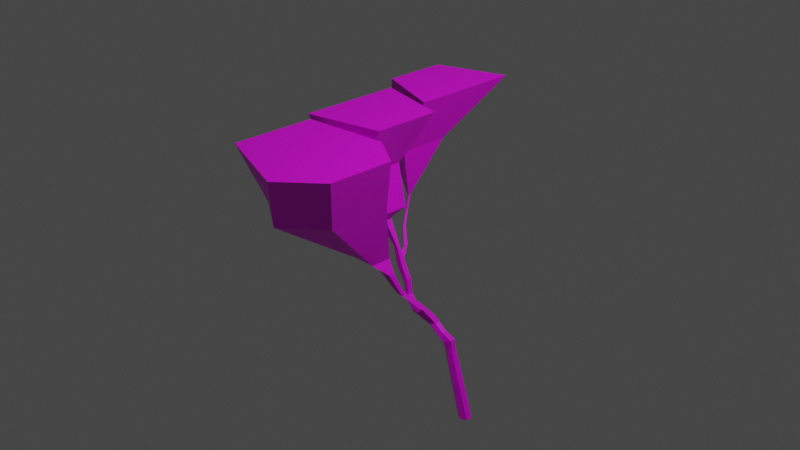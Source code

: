 # Source: tree_base.blend  (saved by Blender 2.83.18; exported with 4.5.12 LTS)
import bpy
from mathutils import Matrix  # noqa: F401  (used for matrix-valued properties, if any)

bpy.ops.wm.read_factory_settings(use_empty=True)
scene = bpy.context.scene
scene.name = 'Scene'

# ---- collections
col_collection = bpy.data.collections.new('Collection'); scene.collection.children.link(col_collection)

# ---- images (referenced by path relative to the original .blend; pixels are not part of the script)
import os
ASSET_DIR = os.environ.get("B2B_ASSET_DIR", "")  # directory of the original .blend (textures are referenced by path, not embedded)
HERE = os.path.dirname(os.path.abspath(__file__))  # packed textures are extracted next to this script under _unpacked/

def load_image(name, relpath, width, height, colorspace="sRGB"):
    """Load a texture the original file referenced (path relative to the .blend, or extracted next to this script)."""
    p = next((c for c in (os.path.join(HERE, relpath), os.path.join(ASSET_DIR, relpath)) if relpath and os.path.exists(c)), "")
    if p:
        img = bpy.data.images.load(p, check_existing=True)
        img.name = name
    else:  # same state as the original file: an image datablock whose file is absent (Cycles renders it pink)
        img = bpy.data.images.new(name, width, height)
        img.source = "FILE"
        img.filepath = "//" + (relpath or name)
    img.colorspace_settings.name = colorspace
    return img
img_tree = load_image('tree', 'tree.png', 1024, 1024, 'sRGB')

# ---- materials (node trees are filled in below, after node groups)
mat_material_001 = bpy.data.materials.new('Material.001')

# ---- material node trees
mat_material_001.use_nodes = True; mat_material_001.node_tree.nodes.clear()
_N = mat_material_001.node_tree.nodes; _L = mat_material_001.node_tree.links
n0 = _N.new('ShaderNodeBsdfPrincipled'); n0.name = 'Principled BSDF'; n0.location = (10, 300)
n0.distribution = 'GGX'
n0.subsurface_method = 'BURLEY'
n0.inputs[3].default_value = 1.45
n0.inputs[27].default_value = (0.0, 0.0, 0.0, 1.0)
n0.inputs[28].default_value = 1.0
n1 = _N.new('ShaderNodeOutputMaterial'); n1.name = 'Material Output'; n1.location = (300, 300)
n2 = _N.new('ShaderNodeTexImage'); n2.name = 'Image Texture'; n2.location = (-280, 280)
n2.image = img_tree
_L.new(n0.outputs[0], n1.inputs[0])
_L.new(n2.outputs[0], n0.inputs[0])
n1.is_active_output = True

# ---- world
world_world = bpy.data.worlds.new('World'); scene.world = world_world
world_world.use_nodes = True; world_world.node_tree.nodes.clear()
_N = world_world.node_tree.nodes; _L = world_world.node_tree.links
n0 = _N.new('ShaderNodeOutputWorld'); n0.name = 'World Output'; n0.location = (300, 300)
n1 = _N.new('ShaderNodeBackground'); n1.name = 'Background'; n1.location = (10, 300)
n1.inputs[0].default_value = (0.05088, 0.05088, 0.05088, 1.0)
_L.new(n1.outputs[0], n0.inputs[0])
n0.is_active_output = True
world_world.color = (0.05088, 0.05088, 0.05088)
world_world.use_sun_shadow = False
world_world.sun_shadow_jitter_overblur = 0.0

# ---- cameras
cam_camera = bpy.data.cameras.new('Camera')
cam_camera.clip_end = 100.0
cam_camera.ortho_scale = 7.314

# ---- lights
light_light = bpy.data.lights.new('Light', 'POINT')
light_light.transmission_factor = 0.0
light_light.energy = 1000.0
light_light.shadow_soft_size = 0.1
light_light.shadow_maximum_resolution = 0.006
light_light.use_absolute_resolution = True

# ---- meshes
me_cylinder = bpy.data.meshes.new('Cylinder')
me_cylinder.from_pydata([(0.2155, 1.0, -0.8384), (-1.562, 1.0, 4.573), (1.082, 0.5, -0.8384), (-0.6962, 0.5, 4.573), (1.082, -0.5, -0.8384), (-0.6962, -0.5, 4.573), (0.2155, -1.0, -0.8384), (-1.562, -1.0, 4.573), (-0.6505, -0.5, -0.8384), (-2.321, -0.5, 4.591), (-0.6505, 0.5, -0.8384), (-2.321, 0.5, 4.591), (-3.124, 0.8279, 9.745), (-2.407, 0.414, 9.745), (-2.407, -0.414, 9.745), (-3.124, -0.8279, 9.745), (-3.841, -0.414, 9.745), (-3.841, 0.414, 9.745), (-3.693, 0.8279, 10.69), (-2.678, 0.414, 11.23), (-2.678, -0.414, 11.23), (-3.693, -0.8279, 10.69), (-4.334, -0.414, 10.37), (-4.334, 0.414, 10.37), (-4.976, 0.8279, 11.49), (-4.375, 0.414, 11.81), (-4.375, -0.414, 11.81), (-4.976, -0.8279, 11.49), (-5.617, -0.414, 11.17), (-5.617, 0.414, 11.17), (-6.447, 0.8279, 12.51), (-5.846, 0.414, 12.82), (-5.846, -0.414, 12.82), (-6.447, -0.8279, 12.51), (-7.088, -0.414, 12.19), (-7.088, 0.414, 12.19), (-8.105, 0.4053, 13.54), (-7.193, 0.7662, 13.26), (-7.193, -0.7662, 13.26), (-8.105, -0.4053, 13.54), (-7.556, -0.7361, 12.78), (-7.556, 0.7361, 12.78), (-7.176, -1.022, 14.83), (-7.176, -1.558, 14.83), (-8.637, -0.8479, 15.3), (-8.048, -0.7945, 15.12), (-8.048, -1.786, 15.12), (-8.637, -1.732, 15.3), (-10.59, -0.414, 12.9), (-10.59, 0.414, 12.9), (-10.81, 0.4909, 14.22), (-10.81, -0.4909, 14.22), (-10.67, -0.7361, 13.57), (-10.67, 0.7361, 13.57), (-10.41, -4.335, 18.06), (-9.819, -4.389, 17.88), (-9.819, -3.397, 17.88), (-10.41, -3.451, 18.06), (-8.947, -4.161, 17.6), (-8.947, -3.625, 17.6), (-12.29, -0.3351, 14.46), (-12.29, 0.3351, 14.46), (-11.64, 0.3974, 15.33), (-11.64, -0.3974, 15.33), (-11.94, -0.5959, 14.88), (-11.94, 0.5959, 14.88), (-12.61, -0.3351, 16.8), (-12.61, 0.3351, 16.8), (-11.96, 0.3974, 17.67), (-11.96, -0.3974, 17.67), (-12.26, -0.5959, 17.22), (-12.26, 0.5959, 17.22), (-13.64, -0.3351, 18.72), (-13.64, 0.3351, 18.72), (-12.99, 0.3974, 19.59), (-12.99, -0.3974, 19.59), (-13.88, -0.5959, 19.54), (-13.88, 0.5959, 19.54), (-14.33, 0.2578, 22.43), (-14.33, -0.2578, 22.43), (-14.91, -0.3866, 22.4), (-14.91, 0.3866, 22.4), (-16.45, 0.5844, 26.08), (-16.45, -0.5844, 26.08), (-17.76, -0.8764, 26.0), (-17.76, 0.8764, 26.0), (-16.29, 2.889, 20.3), (-16.29, 3.325, 20.3), (-15.96, 2.72, 20.75), (-15.96, 3.494, 20.75), (-18.06, 4.493, 22.48), (-18.06, 4.776, 22.48), (-17.84, 4.383, 22.77), (-17.84, 4.886, 22.77), (-19.57, 6.3, 24.02), (-19.57, 6.583, 24.02), (-19.28, 6.19, 24.25), (-19.28, 6.693, 24.25), (-20.48, 8.068, 26.11), (-20.21, 7.746, 26.23), (-20.21, 8.159, 26.23), (-20.48, 7.836, 26.11), (-24.31, 7.658, 33.96), (-19.21, 5.85, 34.26), (-24.31, 12.3, 33.96), (-19.21, 14.11, 34.26), (-27.27, 20.91, 42.55), (-27.27, 10.9, 42.55), (-16.25, 6.999, 42.58), (-16.25, 24.81, 42.58), (-12.24, -6.254, 22.14), (-11.24, -6.344, 21.83), (-11.24, -4.666, 21.83), (-12.24, -4.756, 22.14), (-9.768, -5.958, 21.35), (-9.768, -5.051, 21.35), (-14.28, -7.556, 26.52), (-12.45, -9.941, 24.7), (-12.45, -4.666, 24.7), (-14.28, -4.756, 26.52), (-10.71, -8.324, 23.43), (-10.71, -5.051, 23.43), (-19.17, -19.62, 34.28), (-12.68, -23.67, 34.04), (-12.68, -5.663, 34.04), (-19.17, -7.551, 34.28), (-7.175, -18.4, 33.88), (-7.175, -8.77, 33.88), (-22.23, -22.28, 42.65), (-9.701, -26.38, 42.41), (-9.701, -7.355, 42.41), (-22.23, -9.298, 42.65), (-4.195, -20.88, 42.25), (-4.195, -10.7, 42.25), (-15.1, 2.204, 27.78), (-15.1, -2.204, 27.78), (-20.02, -3.305, 27.51), (-20.02, 3.305, 27.51), (-16.43, 2.204, 34.49), (-16.43, -4.658, 34.49), (-21.36, -5.759, 34.22), (-21.36, 3.305, 34.22), (-12.39, 5.355, 42.58), (-12.39, -5.355, 42.58), (-24.38, -8.031, 42.53), (-24.38, 8.031, 42.53)], [], [(0, 1, 3, 2), (2, 3, 5, 4), (4, 5, 7, 6), (6, 7, 9, 8), (1, 11, 17, 12), (8, 9, 11, 10), (10, 11, 1, 0), (0, 2, 4, 6, 8, 10), (17, 16, 22, 23), (9, 7, 15, 16), (5, 3, 13, 14), (11, 9, 16, 17), (3, 1, 12, 13), (7, 5, 14, 15), (18, 23, 29, 24), (15, 14, 20, 21), (13, 12, 18, 19), (12, 17, 23, 18), (16, 15, 21, 22), (14, 13, 19, 20), (29, 28, 34, 35), (22, 21, 27, 28), (20, 19, 25, 26), (23, 22, 28, 29), (21, 20, 26, 27), (19, 18, 24, 25), (30, 35, 41, 36), (27, 26, 32, 33), (25, 24, 30, 31), (24, 29, 35, 30), (28, 27, 33, 34), (26, 25, 31, 32), (37, 36, 41, 40, 39, 38), (34, 33, 39, 40), (39, 38, 46, 47), (41, 35, 49, 53), (33, 32, 38, 39), (31, 30, 36, 37), (48, 52, 64, 60), (38, 32, 43, 46), (32, 31, 42, 43), (37, 36, 44, 45), (44, 47, 54, 57), (31, 37, 45, 42), (49, 48, 60, 61), (46, 43, 58, 55), (34, 40, 52, 48), (36, 41, 53, 50), (35, 34, 48, 49), (40, 39, 51, 52), (53, 49, 61, 65), (51, 50, 62, 63), (43, 42, 59, 58), (42, 45, 56, 59), (45, 44, 57, 56), (47, 46, 55, 54), (47, 44, 36, 39), (50, 51, 39, 36), (50, 53, 65, 62), (52, 51, 63, 64), (61, 60, 66, 67), (60, 64, 70, 66), (62, 65, 71, 68), (64, 63, 69, 70), (63, 62, 68, 69), (65, 61, 67, 71), (70, 69, 75, 76), (69, 68, 74, 75), (71, 67, 73, 77), (67, 66, 72, 73), (66, 70, 76, 72), (68, 71, 77, 74), (75, 74, 78, 79), (74, 77, 81, 78), (76, 75, 79, 80), (79, 78, 82, 83), (78, 81, 85, 82), (80, 79, 83, 84), (72, 76, 88, 86), (77, 73, 87, 89), (73, 72, 86, 87), (86, 88, 92, 90), (89, 87, 91, 93), (87, 86, 90, 91), (90, 92, 96, 94), (93, 91, 95, 97), (91, 90, 94, 95), (94, 96, 99, 101), (97, 95, 98, 100), (95, 94, 101, 98), (101, 99, 103, 102), (100, 98, 104, 105), (98, 101, 102, 104), (104, 102, 107, 106), (76, 77, 89, 88), (88, 89, 93, 92), (92, 93, 97, 96), (96, 97, 100, 99), (105, 103, 99, 100), (103, 105, 109, 108), (105, 104, 106, 109), (130, 131, 128, 129, 132, 133), (102, 103, 108, 107), (144, 143, 142, 145), (77, 76, 80, 81), (81, 80, 84, 85), (108, 109, 106, 107), (58, 59, 115, 114), (59, 56, 112, 115), (57, 54, 110, 113), (54, 55, 111, 110), (56, 57, 113, 112), (55, 58, 114, 111), (110, 111, 117, 116), (111, 114, 120, 117), (114, 115, 121, 120), (115, 112, 118, 121), (113, 110, 116, 119), (112, 113, 119, 118), (121, 118, 124, 127), (119, 116, 122, 125), (118, 119, 125, 124), (116, 117, 123, 122), (117, 120, 126, 123), (120, 121, 127, 126), (123, 126, 132, 129), (126, 127, 133, 132), (127, 124, 130, 133), (125, 122, 128, 131), (124, 125, 131, 130), (122, 123, 129, 128), (83, 82, 134, 135), (84, 83, 135, 136), (85, 84, 136, 137), (82, 85, 137, 134), (134, 137, 141, 138), (135, 134, 138, 139), (136, 135, 139, 140), (137, 136, 140, 141), (139, 138, 142, 143), (140, 139, 143, 144), (141, 140, 144, 145), (138, 141, 145, 142)])
_uv = me_cylinder.uv_layers.new(name='UVMap')
_uv.uv.foreach_set('vector', [0.5815, 0.6438, 0.5794, 0.5691, 0.5893, 0.5728, 0.5913, 0.6476, 0.2269, 0.432, 0.2269, 0.4987, 0.2141, 0.4987, 0.2141, 0.432, 0.9827, 0.9856, 0.9596, 0.9146, 0.9696, 0.9076, 0.9928, 0.9785, 0.9928, 0.9785, 0.9696, 0.9076, 0.9756, 0.9017, 1.0, 0.972, 0.5794, 0.5691, 0.5695, 0.5664, 0.5696, 0.496, 0.5789, 0.4984, 0.08947, 0.01878, 0.1132, 0.06186, 0.1017, 0.06769, 0.07801, 0.02461, 0.5702, 0.6409, 0.5695, 0.5664, 0.5794, 0.5691, 0.5815, 0.6438, 0.06798, 0.01814, 0.06941, 0.005833, 0.08088, 0.0, 0.09091, 0.006473, 0.08947, 0.01878, 0.07801, 0.02461, 0.1249, 0.1074, 0.1344, 0.1026, 0.1386, 0.1108, 0.1291, 0.1156, 0.9756, 0.9017, 0.9696, 0.9076, 0.9457, 0.841, 0.9516, 0.8355, 0.2141, 0.4987, 0.2269, 0.4987, 0.2258, 0.5624, 0.2152, 0.5624, 0.1017, 0.06769, 0.1132, 0.06186, 0.1344, 0.1026, 0.1249, 0.1074, 0.5893, 0.5728, 0.5794, 0.5691, 0.5789, 0.4984, 0.5871, 0.5015, 0.9696, 0.9076, 0.9596, 0.9146, 0.9374, 0.8468, 0.9457, 0.841, 0.5754, 0.4844, 0.5658, 0.4863, 0.5531, 0.4713, 0.5626, 0.4694, 0.9457, 0.841, 0.9374, 0.8468, 0.9288, 0.829, 0.9442, 0.8266, 0.5871, 0.5015, 0.5789, 0.4984, 0.5754, 0.4844, 0.5892, 0.4817, 0.5789, 0.4984, 0.5696, 0.496, 0.5658, 0.4863, 0.5754, 0.4844, 0.9516, 0.8355, 0.9457, 0.841, 0.9442, 0.8266, 0.9519, 0.8251, 0.2152, 0.5624, 0.2258, 0.5624, 0.2258, 0.5812, 0.2152, 0.5812, 0.1377, 0.1332, 0.1472, 0.1284, 0.1574, 0.149, 0.1479, 0.1538, 0.9519, 0.8251, 0.9442, 0.8266, 0.9509, 0.808, 0.9586, 0.8066, 0.2744, 0.5278, 0.2638, 0.5278, 0.2638, 0.5043, 0.2744, 0.5043, 0.1291, 0.1156, 0.1386, 0.1108, 0.1472, 0.1284, 0.1377, 0.1332, 0.9442, 0.8266, 0.9288, 0.829, 0.9414, 0.8096, 0.9509, 0.808, 0.5892, 0.4817, 0.5754, 0.4844, 0.5626, 0.4694, 0.5705, 0.4681, 0.5484, 0.451, 0.5388, 0.4529, 0.5357, 0.4434, 0.5313, 0.432, 0.9509, 0.808, 0.9414, 0.8096, 0.9484, 0.7874, 0.9579, 0.7858, 0.5705, 0.4681, 0.5626, 0.4694, 0.5484, 0.451, 0.5563, 0.4497, 0.5626, 0.4694, 0.5531, 0.4713, 0.5388, 0.4529, 0.5484, 0.451, 0.9586, 0.8066, 0.9509, 0.808, 0.9579, 0.7858, 0.9656, 0.7843, 0.2744, 0.5043, 0.2638, 0.5043, 0.2638, 0.4825, 0.2744, 0.4825, 0.2391, 0.5787, 0.2269, 0.574, 0.2359, 0.5783, 0.2359, 0.559, 0.2269, 0.5633, 0.2391, 0.5586, 0.9656, 0.7843, 0.9579, 0.7858, 0.9654, 0.7621, 0.9666, 0.7742, 0.4277, 0.009234, 0.4406, 0.007223, 0.4303, 0.02964, 0.4231, 0.03299, 0.5357, 0.4434, 0.5388, 0.4529, 0.4986, 0.4306, 0.5005, 0.4216, 0.9579, 0.7858, 0.9484, 0.7874, 0.9595, 0.772, 0.9654, 0.7621, 0.5563, 0.4497, 0.5484, 0.451, 0.5313, 0.432, 0.5419, 0.4388, 0.9951, 0.7493, 0.9917, 0.7415, 0.9941, 0.7177, 1.0, 0.7196, 0.9595, 0.772, 0.9484, 0.7874, 0.9497, 0.7552, 0.9568, 0.7453, 0.7133, 0.3224, 0.7232, 0.3186, 0.7141, 0.3472, 0.7077, 0.3497, 0.5419, 0.4388, 0.5313, 0.432, 0.5294, 0.409, 0.536, 0.4135, 0.4175, 0.02292, 0.4231, 0.03299, 0.4097, 0.08158, 0.404, 0.0715, 0.259, 0.5936, 0.2431, 0.5837, 0.2461, 0.5576, 0.2564, 0.564, 0.1674, 0.1951, 0.1768, 0.1903, 0.1888, 0.2163, 0.1811, 0.2202, 0.4303, 0.02964, 0.439, 0.02115, 0.4255, 0.06973, 0.4168, 0.07823, 0.9656, 0.7843, 0.9666, 0.7742, 0.9917, 0.7415, 0.9951, 0.7493, 0.5313, 0.432, 0.5357, 0.4434, 0.5005, 0.4216, 0.5008, 0.4131, 0.1479, 0.1538, 0.1574, 0.149, 0.1768, 0.1903, 0.1674, 0.1951, 0.9666, 0.7742, 0.9654, 0.7621, 0.9876, 0.7336, 0.9917, 0.7415, 0.5005, 0.4216, 0.4986, 0.4306, 0.4834, 0.4046, 0.4896, 0.4004, 0.2764, 0.4458, 0.2638, 0.4458, 0.265, 0.432, 0.2752, 0.432, 0.7077, 0.3497, 0.7141, 0.3472, 0.6941, 0.3895, 0.6877, 0.392, 0.2564, 0.564, 0.2461, 0.5576, 0.2487, 0.5117, 0.259, 0.5181, 0.2461, 0.5576, 0.241, 0.5514, 0.2437, 0.5055, 0.2487, 0.5117, 0.4231, 0.03299, 0.4303, 0.02964, 0.4168, 0.07823, 0.4097, 0.08158, 0.4231, 0.03299, 0.4175, 0.02292, 0.4226, 0.0, 0.4277, 0.009234, 0.2638, 0.4458, 0.2764, 0.4458, 0.2753, 0.4825, 0.2649, 0.4825, 0.5008, 0.4131, 0.5005, 0.4216, 0.4896, 0.4004, 0.4946, 0.396, 0.9917, 0.7415, 0.9876, 0.7336, 0.9872, 0.7154, 0.9941, 0.7177, 0.1811, 0.2202, 0.1888, 0.2163, 0.197, 0.2305, 0.1893, 0.2344, 1.0, 0.7196, 0.9941, 0.7177, 0.9796, 0.6906, 0.9855, 0.6924, 0.4946, 0.396, 0.4896, 0.4004, 0.4942, 0.3698, 0.4992, 0.3655, 0.9941, 0.7177, 0.9872, 0.7154, 0.9726, 0.6883, 0.9796, 0.6906, 0.5041, 0.6476, 0.5143, 0.6476, 0.5143, 0.6773, 0.5041, 0.6773, 0.4896, 0.4004, 0.4834, 0.4046, 0.4881, 0.374, 0.4942, 0.3698, 0.9796, 0.6906, 0.9726, 0.6883, 0.9685, 0.66, 0.9782, 0.6534, 0.5041, 0.6773, 0.5143, 0.6773, 0.5143, 0.7002, 0.5041, 0.7002, 0.4942, 0.3698, 0.4881, 0.374, 0.4824, 0.346, 0.4828, 0.3345, 0.1893, 0.2344, 0.197, 0.2305, 0.2076, 0.2505, 0.1999, 0.2544, 0.9855, 0.6924, 0.9796, 0.6906, 0.9782, 0.6534, 0.9813, 0.6641, 0.4992, 0.3655, 0.4942, 0.3698, 0.4828, 0.3345, 0.4936, 0.3374, 0.5041, 0.7002, 0.5143, 0.7002, 0.5125, 0.7343, 0.5059, 0.7343, 0.4936, 0.3374, 0.4828, 0.3345, 0.4804, 0.2949, 0.4874, 0.2968, 0.9782, 0.6534, 0.9685, 0.66, 0.96, 0.6197, 0.9663, 0.6154, 0.5059, 0.7343, 0.5125, 0.7343, 0.5167, 0.7774, 0.5017, 0.7774, 0.4874, 0.2968, 0.4804, 0.2949, 0.4593, 0.2384, 0.4751, 0.2427, 0.9663, 0.6154, 0.96, 0.6197, 0.9545, 0.5645, 0.9689, 0.5548, 0.2076, 0.2505, 0.2141, 0.2554, 0.1898, 0.3029, 0.1883, 0.3054, 0.2638, 0.5346, 0.2719, 0.5278, 0.2719, 0.5699, 0.2668, 0.5743, 0.1999, 0.2544, 0.2076, 0.2505, 0.1883, 0.3054, 0.1833, 0.3079, 0.9433, 0.0, 0.9469, 0.005634, 0.9267, 0.03422, 0.9244, 0.03056, 0.6332, 0.7821, 0.6395, 0.7782, 0.6478, 0.8144, 0.6437, 0.8169, 0.1833, 0.3079, 0.1883, 0.3054, 0.1848, 0.3439, 0.1816, 0.3455, 0.9244, 0.03056, 0.9267, 0.03422, 0.9126, 0.05599, 0.9094, 0.05319, 0.6437, 0.8169, 0.6478, 0.8144, 0.6555, 0.8418, 0.651, 0.8432, 0.1816, 0.3455, 0.1848, 0.3439, 0.176, 0.3779, 0.1727, 0.3795, 0.9094, 0.05319, 0.9126, 0.05599, 0.9042, 0.08403, 0.901, 0.08259, 0.651, 0.8432, 0.6555, 0.8418, 0.6542, 0.8728, 0.6503, 0.8729, 0.1727, 0.3795, 0.176, 0.3779, 0.1688, 0.4064, 0.1662, 0.4077, 0.901, 0.08259, 0.9042, 0.08403, 0.9095, 0.1863, 0.85, 0.1847, 0.6503, 0.8729, 0.6542, 0.8728, 0.6555, 0.9899, 0.5913, 0.9692, 0.1662, 0.4077, 0.1688, 0.4064, 0.2121, 0.4829, 0.1589, 0.51, 0.1589, 0.51, 0.2121, 0.4829, 0.2141, 0.5734, 0.09927, 0.6318, 0.241, 0.5586, 0.2306, 0.5471, 0.2269, 0.4987, 0.2337, 0.5061, 0.2337, 0.5061, 0.2269, 0.4987, 0.2362, 0.4649, 0.2405, 0.4697, 0.2405, 0.4697, 0.2362, 0.4649, 0.2367, 0.432, 0.241, 0.4368, 0.436, 0.432, 0.4406, 0.4366, 0.4378, 0.4671, 0.434, 0.4634, 0.42, 0.5978, 0.3443, 0.5221, 0.434, 0.4634, 0.4378, 0.4671, 0.3443, 0.5221, 0.42, 0.5978, 0.4406, 0.7776, 0.2772, 0.6143, 0.1137, 0.4666, 0.1589, 0.51, 0.09927, 0.6318, 0.0, 0.5353, 0.1573, 0.8819, 2.444e-08, 0.8563, 0.0, 0.6858, 0.1573, 0.6318, 0.2266, 0.7041, 0.2266, 0.8379, 0.85, 0.1847, 0.9095, 0.1863, 0.9469, 0.2969, 0.8181, 0.3014, 0.2772, 0.7776, 0.4268, 0.8128, 0.4268, 0.9536, 0.2772, 0.9887, 0.8084, 0.5548, 0.8236, 0.5548, 0.8222, 0.5825, 0.8124, 0.5825, 0.8124, 0.5825, 0.8222, 0.5825, 0.8298, 0.6362, 0.8074, 0.6362, 0.2772, 0.6143, 0.4406, 0.7776, 0.09927, 0.6318, 0.2141, 0.5734, 0.6877, 0.392, 0.6941, 0.3895, 0.6933, 0.4402, 0.6824, 0.4445, 0.8181, 0.3186, 0.8068, 0.3165, 0.7791, 0.2702, 0.7984, 0.2738, 0.404, 0.0715, 0.4097, 0.08158, 0.3855, 0.1269, 0.376, 0.1099, 0.2638, 0.4906, 0.2587, 0.4966, 0.2552, 0.442, 0.2638, 0.432, 0.8068, 0.3165, 0.7989, 0.3154, 0.7658, 0.2685, 0.7791, 0.2702, 0.2587, 0.4966, 0.2504, 0.5055, 0.241, 0.4571, 0.2552, 0.442, 0.3855, 0.1269, 0.3976, 0.1212, 0.3958, 0.1783, 0.354, 0.1674, 0.3976, 0.1212, 0.4124, 0.1069, 0.4088, 0.1459, 0.3958, 0.1783, 0.6824, 0.4445, 0.6933, 0.4402, 0.702, 0.4638, 0.6628, 0.479, 0.7984, 0.2738, 0.7791, 0.2702, 0.7576, 0.2358, 0.7819, 0.2489, 0.376, 0.1099, 0.3855, 0.1269, 0.354, 0.1674, 0.3362, 0.1355, 0.7791, 0.2702, 0.7658, 0.2685, 0.7306, 0.2163, 0.7576, 0.2358, 0.7819, 0.2489, 0.7576, 0.2358, 0.7336, 0.1171, 0.8005, 0.1117, 0.3362, 0.1355, 0.354, 0.1674, 0.3473, 0.3575, 0.2705, 0.22, 0.7576, 0.2358, 0.7306, 0.2163, 0.6497, 0.1303, 0.7336, 0.1171, 0.354, 0.1674, 0.3958, 0.1783, 0.4406, 0.3657, 0.3473, 0.3575, 0.7368, 0.3894, 0.7232, 0.3624, 0.8428, 0.3469, 0.8366, 0.4313, 0.6628, 0.479, 0.702, 0.4638, 0.7067, 0.6146, 0.5913, 0.6594, 0.8366, 0.4313, 0.8428, 0.3469, 0.9465, 0.3186, 0.9399, 0.4035, 0.5913, 0.6594, 0.7067, 0.6146, 0.7232, 0.7308, 0.6012, 0.7782, 0.8005, 0.1117, 0.7336, 0.1171, 0.7515, 0.005068, 0.8181, 0.0, 0.2705, 0.22, 0.3473, 0.3575, 0.2967, 0.432, 0.2141, 0.2842, 0.7336, 0.1171, 0.6497, 0.1303, 0.5913, 0.03123, 0.7515, 0.005068, 0.8441, 0.5048, 0.8366, 0.4313, 0.9399, 0.4035, 0.9465, 0.5548, 0.5017, 0.7774, 0.5167, 0.7774, 0.5374, 0.8023, 0.4809, 0.8023, 0.8298, 0.6362, 0.8264, 0.621, 0.8484, 0.614, 0.8611, 0.6715, 0.8074, 0.6362, 0.8298, 0.6362, 0.8611, 0.6715, 0.7765, 0.6715, 0.4751, 0.2427, 0.4593, 0.2384, 0.4406, 0.2088, 0.5001, 0.2251, 0.5001, 0.2251, 0.4406, 0.2088, 0.4486, 0.1195, 0.5082, 0.1358, 0.4809, 0.8023, 0.5374, 0.8023, 0.5374, 0.8868, 0.4495, 0.8868, 0.7885, 0.805, 0.8532, 0.8082, 0.8309, 0.8932, 0.7662, 0.8899, 0.7765, 0.6715, 0.8611, 0.6715, 0.8959, 0.7239, 0.7799, 0.7239, 0.4495, 0.8868, 0.5374, 0.8868, 0.5778, 1.0, 0.4406, 1.0, 0.7662, 0.8899, 0.8309, 0.8932, 0.8806, 0.9966, 0.7232, 0.9966, 0.7799, 0.7239, 0.8959, 0.7239, 0.9288, 0.805, 0.7232, 0.805, 0.5082, 0.1358, 0.4486, 0.1195, 0.4485, 0.0, 0.5913, 0.04725])
me_cylinder.materials.append(mat_material_001)
me_cylinder.use_remesh_fix_poles = True
me_cylinder.use_remesh_preserve_attributes = False
me_cylinder.use_mirror_vertex_groups = False
me_cylinder.update()

# ---- objects
ob_light = bpy.data.objects.new('Light', light_light)
ob_camera = bpy.data.objects.new('Camera', cam_camera)
ob_empty = bpy.data.objects.new('Empty', None)
ob_empty_001 = bpy.data.objects.new('Empty.001', None)
ob_cylinder = bpy.data.objects.new('Cylinder', me_cylinder)

# ---- transforms, parenting, visibility, modifiers, constraints
ob_light.location = (4.076, 1.005, 5.904)
ob_light.rotation_euler = (0.6503, 0.05522, 1.866)
ob_light.lock_rotations_4d = False
ob_light.empty_display_type = 'ARROWS'
ob_light.color = (0.0, 0.0, 0.0, 0.0)
ob_light.lineart.crease_threshold = 0.0
ob_camera.location = (7.359, -6.926, 4.958)
ob_camera.rotation_euler = (1.109, 0.0, 0.8149)
ob_camera.lock_rotations_4d = False
ob_camera.empty_display_type = 'ARROWS'
ob_camera.color = (0.0, 0.0, 0.0, 0.0)
ob_camera.display_type = 'WIRE'
ob_camera.lineart.crease_threshold = 0.0
ob_empty.location = (0.0, 0.0, 0.0)
ob_empty.rotation_euler = (1.571, -0.0, -0.0)
ob_empty.empty_display_type = 'IMAGE'
ob_empty.empty_display_size = 18.82
ob_empty.empty_image_offset = (-0.5001, -0.4985)
ob_empty.empty_image_depth = 'BACK'
ob_empty.show_empty_image_perspective = False
ob_empty.empty_image_side = 'FRONT'
ob_empty.lineart.crease_threshold = 0.0
ob_empty_001.location = (0.0, 0.0, 0.0)
ob_empty_001.rotation_euler = (1.571, -0.0, -4.711)
ob_empty_001.empty_display_type = 'IMAGE'
ob_empty_001.empty_display_size = 18.82
ob_empty_001.empty_image_offset = (-0.5001, -0.4985)
ob_empty_001.empty_image_depth = 'BACK'
ob_empty_001.show_empty_image_perspective = False
ob_empty_001.empty_image_side = 'FRONT'
ob_empty_001.lineart.crease_threshold = 0.0
ob_cylinder.location = (0.9732, 2.5e-07, -1.861)
ob_cylinder.scale = (0.06916, 0.06916, 0.06916)
ob_cylinder.lineart.crease_threshold = 0.0

# ---- collection membership
col_collection.objects.link(ob_light)
col_collection.objects.link(ob_camera)
col_collection.objects.link(ob_empty)
col_collection.objects.link(ob_empty_001)
col_collection.objects.link(ob_cylinder)

# ---- scene / render settings (as saved in the file)
scene.camera = ob_camera
scene.frame_start = 1; scene.frame_end = 250; scene.frame_set(88)
scene.render.engine = 'CYCLES'
scene.cycles.shading_system = True
scene.cycles.use_denoising = False
scene.cycles.samples = 128
scene.cycles.sampling_pattern = 'TABULATED_SOBOL'
scene.cycles.use_adaptive_sampling = False
scene.cycles.use_light_tree = False
scene.view_settings.view_transform = 'Filmic'
bpy.context.view_layer.update()
